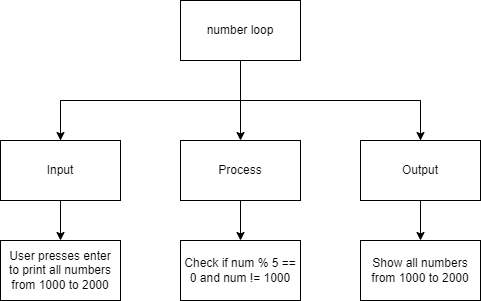

The diagram above was exported from draw.io. Its source (the exported page's mxGraphModel, read from the mxfile embedded in the PNG):
<mxGraphModel dx="802" dy="271" grid="1" gridSize="10" guides="1" tooltips="1" connect="1" arrows="1" fold="1" page="1" pageScale="1" pageWidth="827" pageHeight="1169" math="0" shadow="0">
  <root>
    <mxCell id="0" />
    <mxCell id="1" parent="0" />
    <mxCell id="7" style="edgeStyle=none;html=1;exitX=0.5;exitY=1;exitDx=0;exitDy=0;rounded=0;" edge="1" parent="1" source="2" target="3">
      <mxGeometry relative="1" as="geometry" />
    </mxCell>
    <mxCell id="2" value="number loop" style="rounded=0;whiteSpace=wrap;html=1;" vertex="1" parent="1">
      <mxGeometry x="280" y="20" width="120" height="60" as="geometry" />
    </mxCell>
    <mxCell id="14" style="edgeStyle=none;rounded=0;html=1;exitX=0.5;exitY=1;exitDx=0;exitDy=0;entryX=0.5;entryY=0;entryDx=0;entryDy=0;" edge="1" parent="1" source="3" target="11">
      <mxGeometry relative="1" as="geometry" />
    </mxCell>
    <mxCell id="3" value="Process" style="rounded=0;whiteSpace=wrap;html=1;" vertex="1" parent="1">
      <mxGeometry x="280" y="160" width="120" height="60" as="geometry" />
    </mxCell>
    <mxCell id="8" style="edgeStyle=none;rounded=0;html=1;exitX=0.5;exitY=0;exitDx=0;exitDy=0;entryX=0.5;entryY=0;entryDx=0;entryDy=0;" edge="1" parent="1" source="4" target="6">
      <mxGeometry relative="1" as="geometry">
        <Array as="points">
          <mxPoint x="160" y="120" />
          <mxPoint x="520" y="120" />
        </Array>
      </mxGeometry>
    </mxCell>
    <mxCell id="13" style="edgeStyle=none;rounded=0;html=1;entryX=0.5;entryY=0;entryDx=0;entryDy=0;" edge="1" parent="1" source="4" target="10">
      <mxGeometry relative="1" as="geometry" />
    </mxCell>
    <mxCell id="4" value="Input" style="rounded=0;whiteSpace=wrap;html=1;" vertex="1" parent="1">
      <mxGeometry x="100" y="160" width="120" height="60" as="geometry" />
    </mxCell>
    <mxCell id="9" style="edgeStyle=none;rounded=0;html=1;exitX=0.5;exitY=0;exitDx=0;exitDy=0;entryX=0.5;entryY=0;entryDx=0;entryDy=0;" edge="1" parent="1" source="6" target="4">
      <mxGeometry relative="1" as="geometry">
        <Array as="points">
          <mxPoint x="520" y="120" />
          <mxPoint x="160" y="120" />
        </Array>
      </mxGeometry>
    </mxCell>
    <mxCell id="15" style="edgeStyle=none;rounded=0;html=1;exitX=0.5;exitY=1;exitDx=0;exitDy=0;entryX=0.5;entryY=0;entryDx=0;entryDy=0;" edge="1" parent="1" source="6" target="12">
      <mxGeometry relative="1" as="geometry" />
    </mxCell>
    <mxCell id="6" value="Output" style="rounded=0;whiteSpace=wrap;html=1;" vertex="1" parent="1">
      <mxGeometry x="460" y="160" width="120" height="60" as="geometry" />
    </mxCell>
    <mxCell id="10" value="User presses enter to&amp;nbsp;print all numbers from 1000 to 2000" style="rounded=0;whiteSpace=wrap;html=1;" vertex="1" parent="1">
      <mxGeometry x="100" y="260" width="120" height="60" as="geometry" />
    </mxCell>
    <mxCell id="11" value="Check&amp;nbsp;if num % 5 == 0 and num != 1000" style="rounded=0;whiteSpace=wrap;html=1;" vertex="1" parent="1">
      <mxGeometry x="280" y="260" width="120" height="60" as="geometry" />
    </mxCell>
    <mxCell id="12" value="Show all numbers from 1000 to 2000" style="rounded=0;whiteSpace=wrap;html=1;" vertex="1" parent="1">
      <mxGeometry x="460" y="260" width="120" height="60" as="geometry" />
    </mxCell>
  </root>
</mxGraphModel>